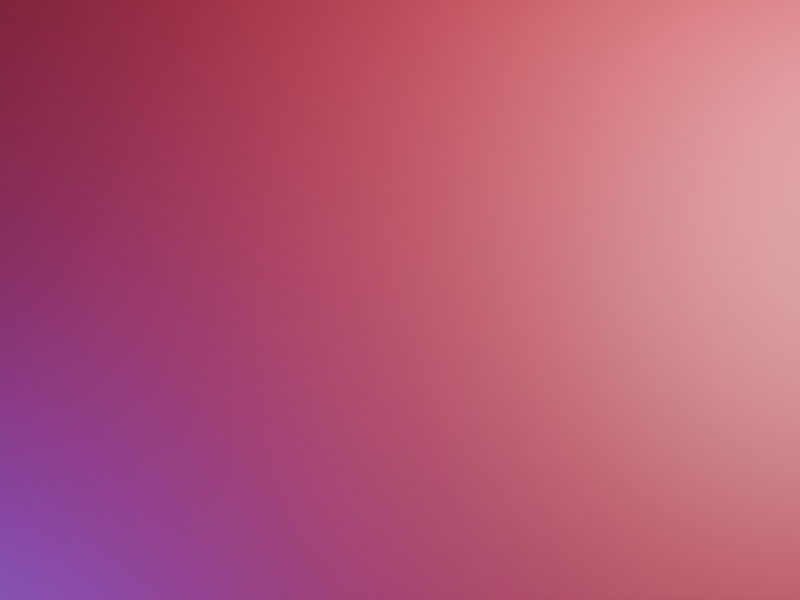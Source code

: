 # Source: frame.blend  (saved by Blender 4.0.36; exported with 4.5.12 LTS)
import bpy
from mathutils import Matrix  # noqa: F401  (used for matrix-valued properties, if any)

bpy.ops.wm.read_factory_settings(use_empty=True)
scene = bpy.context.scene
scene.name = 'Scene'

# ---- collections
col_collection = bpy.data.collections.new('Collection'); scene.collection.children.link(col_collection)

# ---- materials (node trees are filled in below, after node groups)
mat_pink = bpy.data.materials.new('Pink')
mat_white = bpy.data.materials.new('White')
mat_blue = bpy.data.materials.new('Blue')

# ---- material node trees
mat_pink.use_nodes = True; mat_pink.node_tree.nodes.clear()
_N = mat_pink.node_tree.nodes; _L = mat_pink.node_tree.links
n0 = _N.new('ShaderNodeBsdfPrincipled'); n0.name = 'Principled BSDF'; n0.location = (10, 300)
n0.inputs[0].default_value = (0.8, 0.07948, 0.1216, 1.0)
n0.inputs[3].default_value = 1.45
n1 = _N.new('ShaderNodeOutputMaterial'); n1.name = 'Material Output'; n1.location = (300, 300)
_L.new(n0.outputs[0], n1.inputs[0])
n1.is_active_output = True
mat_white.use_nodes = True; mat_white.node_tree.nodes.clear()
_N = mat_white.node_tree.nodes; _L = mat_white.node_tree.links
n0 = _N.new('ShaderNodeOutputMaterial'); n0.name = 'Material Output'; n0.location = (300, 300)
n1 = _N.new('ShaderNodeEmission'); n1.name = 'Emission'; n1.location = (10, 300)
n1.inputs[1].default_value = 10.0
_L.new(n1.outputs[0], n0.inputs[0])
n0.is_active_output = True
mat_blue.use_nodes = True; mat_blue.node_tree.nodes.clear()
_N = mat_blue.node_tree.nodes; _L = mat_blue.node_tree.links
n0 = _N.new('ShaderNodeOutputMaterial'); n0.name = 'Material Output'; n0.location = (300, 300)
n1 = _N.new('ShaderNodeEmission'); n1.name = 'Emission'; n1.location = (10, 300)
n1.inputs[0].default_value = (0.02851, 0.02919, 1.0, 1.0)
n1.inputs[1].default_value = 10.0
_L.new(n1.outputs[0], n0.inputs[0])
n0.is_active_output = True

# ---- world
world_world = bpy.data.worlds.new('World'); scene.world = world_world
world_world.use_nodes = True; world_world.node_tree.nodes.clear()
_N = world_world.node_tree.nodes; _L = world_world.node_tree.links
n0 = _N.new('ShaderNodeOutputWorld'); n0.name = 'World Output'; n0.location = (300, 300)
n1 = _N.new('ShaderNodeBackground'); n1.name = 'Background'; n1.location = (10, 300)
n1.inputs[0].default_value = (0.05088, 0.05088, 0.05088, 1.0)
_L.new(n1.outputs[0], n0.inputs[0])
n0.is_active_output = True
world_world.color = (0.05088, 0.05088, 0.05088)
world_world.use_sun_shadow = False
world_world.sun_shadow_jitter_overblur = 0.0

# ---- cameras
cam_camera = bpy.data.cameras.new('Camera')
cam_camera.clip_end = 100.0
cam_camera.ortho_scale = 7.314

# ---- meshes
me_plane = bpy.data.meshes.new('Plane')
me_plane.from_pydata([(-1.5, -1.0, 0.0), (1.5, -1.0, 0.0), (-1.5, 1.0, 0.0), (1.5, 1.0, 0.0), (-1.5, 1.0, 1.5), (1.5, 1.0, 1.5)], [], [(0, 1, 3, 2), (2, 3, 5, 4)])
me_plane.polygons.foreach_set('use_smooth', [True] * 2)
_uv = me_plane.uv_layers.new(name='UVMap')
_uv.uv.foreach_set('vector', [0.0, 0.0, 1.0, 0.0, 1.0, 1.0, 0.0, 1.0, 0.0, 1.0, 1.0, 1.0, 1.0, 1.0, 0.0, 1.0])
me_plane.materials.append(mat_pink)
me_plane.update()
me_plane_001 = bpy.data.meshes.new('Plane.001')
me_plane_001.from_pydata([(-1.0, -1.0, 0.0), (1.0, -1.0, 0.0), (-1.0, 1.0, 0.0), (1.0, 1.0, 0.0)], [], [(0, 1, 3, 2)])
_uv = me_plane_001.uv_layers.new(name='UVMap')
_uv.uv.foreach_set('vector', [0.0, 0.0, 1.0, 0.0, 1.0, 1.0, 0.0, 1.0])
me_plane_001.materials.append(mat_white)
me_plane_001.update()
me_plane_002 = bpy.data.meshes.new('Plane.002')
me_plane_002.from_pydata([(-1.0, -1.0, 0.0), (1.0, -1.0, 0.0), (-1.0, 1.0, 0.0), (1.0, 1.0, 0.0)], [], [(0, 1, 3, 2)])
_uv = me_plane_002.uv_layers.new(name='UVMap')
_uv.uv.foreach_set('vector', [0.0, 0.0, 1.0, 0.0, 1.0, 1.0, 0.0, 1.0])
me_plane_002.materials.append(mat_blue)
me_plane_002.update()

# ---- objects
ob_camera = bpy.data.objects.new('Camera', cam_camera)
ob_plane = bpy.data.objects.new('Plane', me_plane)
ob_plane_001 = bpy.data.objects.new('Plane.001', me_plane_001)
ob_plane_002 = bpy.data.objects.new('Plane.002', me_plane_002)

# ---- transforms, parenting, visibility, modifiers, constraints
ob_camera.location = (0.2491, -5.304, 13.15)
ob_camera.rotation_euler = (0.419, 4.405e-08, 0.05089)
ob_camera.lock_rotations_4d = False
ob_camera.empty_display_type = 'ARROWS'
ob_camera.color = (0.0, 0.0, 0.0, 0.0)
ob_camera.display_type = 'WIRE'
ob_camera.lineart.crease_threshold = 0.0
ob_plane.location = (0.0, 0.0, 0.0)
ob_plane.scale = (20.0, 10.0, 10.0)
_m = ob_plane.modifiers.new('Bevel', 'BEVEL')
_m.width = 0.25
_m.width_pct = 0.25
_m.segments = 9
ob_plane_001.location = (7.229, 3.349, 5.693)
ob_plane_001.rotation_euler = (-0.9504, -0.0, -1.137)
ob_plane_001.scale = (3.0, 3.0, 3.0)
ob_plane_002.location = (-5.733, -5.533, 2.606)
ob_plane_002.rotation_euler = (-0.9504, -0.0, -3.945)
ob_plane_002.scale = (3.0, 3.0, 3.0)

# ---- collection membership
col_collection.objects.link(ob_camera)
col_collection.objects.link(ob_plane)
col_collection.objects.link(ob_plane_001)
col_collection.objects.link(ob_plane_002)

# ---- scene / render settings (as saved in the file)
scene.camera = ob_camera
scene.frame_start = 1; scene.frame_end = 250; scene.frame_set(1)
scene.render.engine = 'CYCLES'
scene.render.resolution_x = 1280
scene.render.resolution_y = 960
scene.cycles.feature_set = 'EXPERIMENTAL'
scene.cycles.sampling_pattern = 'TABULATED_SOBOL'
scene.cycles.dicing_rate = 0.25
bpy.context.view_layer.update()
